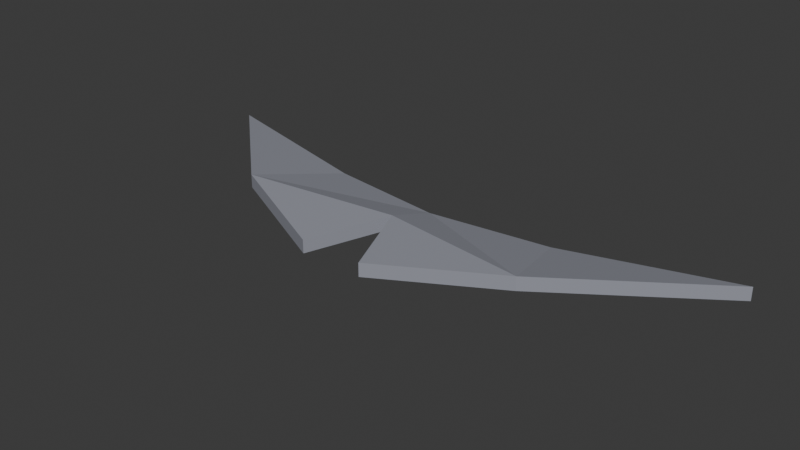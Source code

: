 # Source: WhaleFin.blend  (saved by Blender 5.2.44; exported with 4.5.12 LTS)
import bpy
from mathutils import Matrix  # noqa: F401  (used for matrix-valued properties, if any)

bpy.ops.wm.read_factory_settings(use_empty=True)
scene = bpy.context.scene
scene.name = 'Scene'

# ---- collections
col_collection = bpy.data.collections.new('Collection'); scene.collection.children.link(col_collection)

# ---- materials (node trees are filled in below, after node groups)
mat_whalefinskin = bpy.data.materials.new('WhaleFinSkin')
mat_whalefinskin.diffuse_color = (0.3, 0.31, 0.36, 1.0)

# ---- material node trees
mat_whalefinskin.use_nodes = True; mat_whalefinskin.node_tree.nodes.clear()
_N = mat_whalefinskin.node_tree.nodes; _L = mat_whalefinskin.node_tree.links
n0 = _N.new('ShaderNodeBsdfPrincipled'); n0.name = 'Principled BSDF'; n0.location = (-200, 100)
n0.inputs[0].default_value = (0.3, 0.31, 0.36, 1.0)
n0.inputs[2].default_value = 0.78
n0.inputs[10].default_value = 0.005
n1 = _N.new('ShaderNodeOutputMaterial'); n1.name = 'Material Output'; n1.location = (200, 100)
_L.new(n0.outputs[0], n1.inputs[0])
n1.is_active_output = True

# ---- world
world_world = bpy.data.worlds.new('World'); scene.world = world_world
world_world.use_nodes = True; world_world.node_tree.nodes.clear()
_N = world_world.node_tree.nodes; _L = world_world.node_tree.links
n0 = _N.new('ShaderNodeOutputWorld'); n0.name = 'World Output'; n0.location = (200, 100)
n1 = _N.new('ShaderNodeBackground'); n1.name = 'Background'; n1.location = (-200, 100)
n1.inputs[0].default_value = (0.05088, 0.05088, 0.05088, 1.0)
_L.new(n1.outputs[0], n0.inputs[0])
n0.is_active_output = True
world_world.color = (0.05088, 0.05088, 0.05088)
world_world.sun_shadow_jitter_overblur = 0.0

# ---- meshes
me_whalefluke = bpy.data.meshes.new('WhaleFluke')
me_whalefluke.from_pydata([(-1.2, 0.65, 0.02), (-0.62, 0.12, 0.08), (-0.13, -0.1, 0.05), (0.0, 0.23, 0.06), (0.13, -0.1, 0.05), (0.62, 0.12, 0.08), (1.2, 0.65, 0.02), (0.5, 0.52, -0.02), (0.0, 0.45, -0.015), (-0.5, 0.52, -0.02), (-1.2, 0.65, -0.035), (-0.62, 0.12, 0.025), (-0.13, -0.1, -0.005), (0.0, 0.23, 0.005), (0.13, -0.1, -0.005), (0.62, 0.12, 0.025), (1.2, 0.65, -0.035), (0.5, 0.52, -0.075), (0.0, 0.45, -0.07), (-0.5, 0.52, -0.075)], [], [(0, 1, 2, 3, 4, 5, 6, 7, 8, 9), (19, 18, 17, 16, 15, 14, 13, 12, 11, 10), (0, 1, 11, 10), (1, 2, 12, 11), (2, 3, 13, 12), (3, 4, 14, 13), (4, 5, 15, 14), (5, 6, 16, 15), (6, 7, 17, 16), (7, 8, 18, 17), (8, 9, 19, 18), (9, 0, 10, 19)])
me_whalefluke.materials.append(mat_whalefinskin)
me_whalefluke.update()

# ---- objects
ob_whalefin = bpy.data.objects.new('WhaleFin', None)
ob_whalefluke = bpy.data.objects.new('WhaleFluke', me_whalefluke)
ob_grip = bpy.data.objects.new('Grip', None)
ob_hook = bpy.data.objects.new('Hook', None)

# ---- transforms, parenting, visibility, modifiers, constraints
ob_whalefin.location = (0.0, 0.0, 0.0)
ob_whalefluke.parent = ob_whalefin
ob_whalefluke.location = (0.0, 0.0, 0.0)
ob_grip.parent = ob_whalefin
ob_grip.location = (0.0, 0.0, 0.0)
ob_hook.parent = ob_whalefin
ob_hook.location = (0.0, -0.2, 0.06)

# ---- collection membership
scene.collection.objects.link(ob_whalefin)
scene.collection.objects.link(ob_whalefluke)
scene.collection.objects.link(ob_grip)
scene.collection.objects.link(ob_hook)

# ---- scene / render settings (as saved in the file)
scene.frame_start = 1; scene.frame_end = 250; scene.frame_set(1)
scene.render.engine = 'BLENDER_EEVEE_NEXT'
scene.render.bake_bias = 0.0
scene.render.bake_samples = 0
scene.render.compositor_device = 'GPU'
scene.eevee.use_volume_custom_range = False
scene.eevee.fast_gi_thickness_near = 0.1
scene.eevee.fast_gi_thickness_far = 0.0
scene.eevee.ray_tracing_options.screen_trace_thickness = 0.1
bpy.context.view_layer.update()

# ---- added for rendering (the .blend has no active camera and no usable light): camera, sun
cam_auto = bpy.data.cameras.new('AutoCamera')
cam_auto.lens = 50.0
cam_auto.sensor_width = 36.0
cam_auto.clip_end = 1000.0
ob_auto_camera = bpy.data.objects.new('AutoCamera', cam_auto)
scene.collection.objects.link(ob_auto_camera)
ob_auto_camera.location = (2.33085, -2.52203, 1.86718)
ob_auto_camera.rotation_euler = (1.09748, -7.21219e-08, 0.694738)
scene.camera = ob_auto_camera
light_auto_sun = bpy.data.lights.new('AutoSun', 'SUN')
light_auto_sun.energy = 3.0
light_auto_sun.angle = 0.0523599
ob_auto_sun = bpy.data.objects.new('AutoSun', light_auto_sun)
scene.collection.objects.link(ob_auto_sun)
ob_auto_sun.rotation_euler = (0.872665, 0.174533, 0.523599)
bpy.context.view_layer.update()
